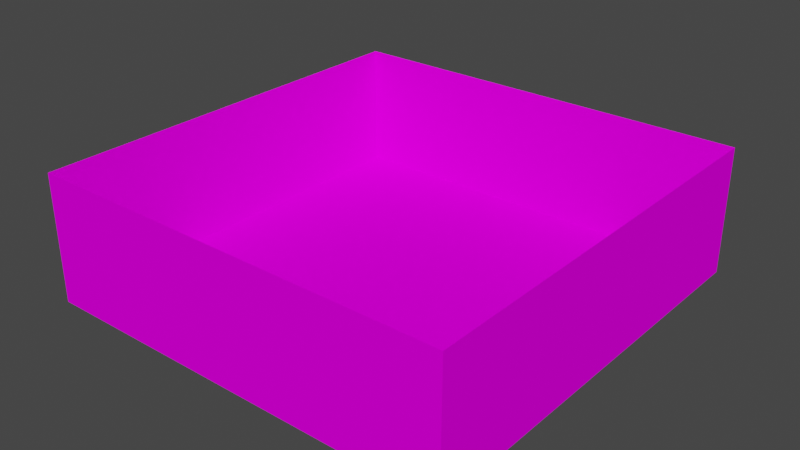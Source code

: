 # Source: TestBox.blend  (saved by Blender 3.5.10; exported with 4.5.12 LTS)
import bpy
from mathutils import Matrix  # noqa: F401  (used for matrix-valued properties, if any)

bpy.ops.wm.read_factory_settings(use_empty=True)
scene = bpy.context.scene
scene.name = 'Scene'

# ---- collections
col_collection = bpy.data.collections.new('Collection'); scene.collection.children.link(col_collection)

# ---- images (referenced by path relative to the original .blend; pixels are not part of the script)
import os
ASSET_DIR = os.environ.get("B2B_ASSET_DIR", "")  # directory of the original .blend (textures are referenced by path, not embedded)
HERE = os.path.dirname(os.path.abspath(__file__))  # packed textures are extracted next to this script under _unpacked/

def load_image(name, relpath, width, height, colorspace="sRGB"):
    """Load a texture the original file referenced (path relative to the .blend, or extracted next to this script)."""
    p = next((c for c in (os.path.join(HERE, relpath), os.path.join(ASSET_DIR, relpath)) if relpath and os.path.exists(c)), "")
    if p:
        img = bpy.data.images.load(p, check_existing=True)
        img.name = name
    else:  # same state as the original file: an image datablock whose file is absent (Cycles renders it pink)
        img = bpy.data.images.new(name, width, height)
        img.source = "FILE"
        img.filepath = "//" + (relpath or name)
    img.colorspace_settings.name = colorspace
    return img
img_uvgrid = load_image('UvGrid', '', 1024, 1024, 'sRGB')

# ---- materials (node trees are filled in below, after node groups)
mat_material = bpy.data.materials.new('Material')
mat_material.alpha_threshold = 0.0
mat_material.use_transparent_shadow = False
mat_material.roughness = 0.5
mat_material.line_color = (0.0, 0.0, 0.0, 1.0)

# ---- material node trees
mat_material.use_nodes = True; mat_material.node_tree.nodes.clear()
_N = mat_material.node_tree.nodes; _L = mat_material.node_tree.links
n0 = _N.new('ShaderNodeOutputMaterial'); n0.name = 'Material Output'; n0.location = (300, 300)
n1 = _N.new('ShaderNodeBsdfPrincipled'); n1.name = 'Principled BSDF'; n1.location = (10, 300)
n1.distribution = 'GGX'
n1.subsurface_method = 'RANDOM_WALK_SKIN'
n1.inputs[2].default_value = 1.0
n1.inputs[3].default_value = 1.45
n1.inputs[13].default_value = 0.0
n1.inputs[27].default_value = (0.0, 0.0, 0.0, 1.0)
n1.inputs[28].default_value = 1.0
n2 = _N.new('ShaderNodeTexImage'); n2.name = 'Image Texture'; n2.location = (-280, 271)
n2.image = img_uvgrid
_L.new(n1.outputs[0], n0.inputs[0])
_L.new(n2.outputs[0], n1.inputs[0])
n0.is_active_output = True

# ---- world
world_world = bpy.data.worlds.new('World'); scene.world = world_world
world_world.use_nodes = True; world_world.node_tree.nodes.clear()
_N = world_world.node_tree.nodes; _L = world_world.node_tree.links
n0 = _N.new('ShaderNodeOutputWorld'); n0.name = 'World Output'; n0.location = (300, 300)
n1 = _N.new('ShaderNodeBackground'); n1.name = 'Background'; n1.location = (10, 300)
n1.inputs[0].default_value = (0.05088, 0.05088, 0.05088, 1.0)
_L.new(n1.outputs[0], n0.inputs[0])
n0.is_active_output = True
world_world.color = (0.05088, 0.05088, 0.05088)
world_world.use_sun_shadow = False
world_world.sun_shadow_jitter_overblur = 0.0

# ---- meshes
me_plane = bpy.data.meshes.new('Plane')
me_plane.from_pydata([(-5.0, -5.0, 0.0), (5.0, -5.0, 0.0), (-5.0, 5.0, 0.0), (5.0, 5.0, 0.0), (-5.0, 5.0, 3.0), (-5.0, -5.0, 3.0), (5.0, -5.0, 3.0), (5.0, 5.0, 3.0)], [], [(0, 1, 3, 2), (1, 6, 7, 3), (2, 4, 5, 0), (3, 7, 4, 2), (0, 5, 6, 1)])
_uv = me_plane.uv_layers.new(name='UVMap')
_uv.uv.foreach_set('vector', [0.8125, 0.1875, 0.8125, 0.8125, 0.1875, 0.8125, 0.1875, 0.1875, 0.8125, 0.8125, 0.8125, 1.0, 0.1875, 1.0, 0.1875, 0.8125, 0.1875, 0.1875, 0.1875, 0.0, 0.8125, 5.623e-08, 0.8125, 0.1875, 0.1875, 0.8125, 0.0, 0.8125, 0.0, 0.1875, 0.1875, 0.1875, 0.8125, 0.1875, 1.0, 0.1875, 1.0, 0.8125, 0.8125, 0.8125])
me_plane.materials.append(mat_material)
me_plane.update()

# ---- objects
ob_plane = bpy.data.objects.new('Plane', me_plane)

# ---- transforms, parenting, visibility, modifiers, constraints
ob_plane.location = (0.0, 0.0, 0.0)

# ---- collection membership
col_collection.objects.link(ob_plane)

# ---- scene / render settings (as saved in the file)
scene.frame_start = 1; scene.frame_end = 250; scene.frame_set(1)
scene.render.engine = 'BLENDER_EEVEE_NEXT'
scene.cycles.sampling_pattern = 'TABULATED_SOBOL'
scene.view_settings.view_transform = 'Filmic'
bpy.context.view_layer.update()

# ---- added for rendering (the .blend has no active camera and no usable light): camera, sun
cam_auto = bpy.data.cameras.new('AutoCamera')
cam_auto.lens = 50.0
cam_auto.sensor_width = 36.0
cam_auto.clip_end = 1000.0
ob_auto_camera = bpy.data.objects.new('AutoCamera', cam_auto)
scene.collection.objects.link(ob_auto_camera)
ob_auto_camera.location = (13.3758, -16.051, 12.2007)
ob_auto_camera.rotation_euler = (1.09748, -7.21219e-08, 0.694738)
scene.camera = ob_auto_camera
light_auto_sun = bpy.data.lights.new('AutoSun', 'SUN')
light_auto_sun.energy = 3.0
light_auto_sun.angle = 0.0523599
ob_auto_sun = bpy.data.objects.new('AutoSun', light_auto_sun)
scene.collection.objects.link(ob_auto_sun)
ob_auto_sun.rotation_euler = (0.872665, 0.174533, 0.523599)
bpy.context.view_layer.update()

